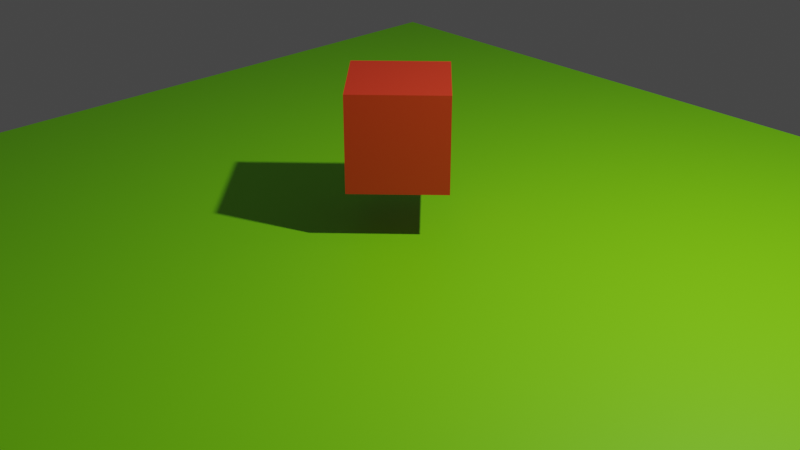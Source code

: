 # Source: withLight.blend  (saved by Blender 3.5.10; exported with 4.5.12 LTS)
import bpy
from mathutils import Matrix  # noqa: F401  (used for matrix-valued properties, if any)

bpy.ops.wm.read_factory_settings(use_empty=True)
scene = bpy.context.scene
scene.name = 'Scene'

# ---- collections
col_camera___lights = bpy.data.collections.new('Camera & Lights'); scene.collection.children.link(col_camera___lights)
col_collection = bpy.data.collections.new('Collection'); scene.collection.children.link(col_collection)

# ---- materials (node trees are filled in below, after node groups)
mat_green = bpy.data.materials.new('Green')
mat_green.use_transparent_shadow = False
mat_red = bpy.data.materials.new('Red')
mat_red.use_transparent_shadow = False

# ---- material node trees
mat_green.use_nodes = True; mat_green.node_tree.nodes.clear()
_N = mat_green.node_tree.nodes; _L = mat_green.node_tree.links
n0 = _N.new('ShaderNodeBsdfPrincipled'); n0.name = 'Principled BSDF'; n0.location = (10, 300)
n0.distribution = 'GGX'
n0.subsurface_method = 'RANDOM_WALK_SKIN'
n0.inputs[0].default_value = (0.2308, 0.8, 0.0, 1.0)
n0.inputs[3].default_value = 1.45
n0.inputs[27].default_value = (0.0, 0.0, 0.0, 1.0)
n0.inputs[28].default_value = 1.0
n1 = _N.new('ShaderNodeOutputMaterial'); n1.name = 'Material Output'; n1.location = (300, 300)
_L.new(n0.outputs[0], n1.inputs[0])
n1.is_active_output = True
mat_red.use_nodes = True; mat_red.node_tree.nodes.clear()
_N = mat_red.node_tree.nodes; _L = mat_red.node_tree.links
n0 = _N.new('ShaderNodeBsdfPrincipled'); n0.name = 'Principled BSDF'; n0.location = (10, 300)
n0.distribution = 'GGX'
n0.subsurface_method = 'RANDOM_WALK_SKIN'
n0.inputs[0].default_value = (0.8, 0.04449, 0.01297, 1.0)
n0.inputs[3].default_value = 1.45
n0.inputs[27].default_value = (0.0, 0.0, 0.0, 1.0)
n0.inputs[28].default_value = 1.0
n1 = _N.new('ShaderNodeOutputMaterial'); n1.name = 'Material Output'; n1.location = (300, 300)
_L.new(n0.outputs[0], n1.inputs[0])
n1.is_active_output = True

# ---- world
world_world = bpy.data.worlds.new('World'); scene.world = world_world
world_world.use_nodes = True; world_world.node_tree.nodes.clear()
_N = world_world.node_tree.nodes; _L = world_world.node_tree.links
n0 = _N.new('ShaderNodeOutputWorld'); n0.name = 'World Output'; n0.location = (300, 300)
n1 = _N.new('ShaderNodeBackground'); n1.name = 'Background'; n1.location = (10, 300)
n1.inputs[0].default_value = (0.05088, 0.05088, 0.05088, 1.0)
_L.new(n1.outputs[0], n0.inputs[0])
n0.is_active_output = True
world_world.color = (0.05088, 0.05088, 0.05088)
world_world.use_sun_shadow = False
world_world.sun_shadow_jitter_overblur = 0.0

# ---- cameras
cam_camera = bpy.data.cameras.new('Camera')
cam_camera.clip_end = 100.0
cam_camera.ortho_scale = 7.314

# ---- lights
light_light = bpy.data.lights.new('Light', 'POINT')
light_light.transmission_factor = 0.0
light_light.energy = 1000.0
light_light.shadow_soft_size = 0.1
light_light.shadow_maximum_resolution = 0.006
light_light.use_absolute_resolution = True

# ---- meshes
me_plane = bpy.data.meshes.new('Plane')
me_plane.from_pydata([(-1.0, -1.0, 0.0), (1.0, -1.0, 0.0), (-1.0, 1.0, 0.0), (1.0, 1.0, 0.0)], [], [(0, 1, 3, 2)])
_uv = me_plane.uv_layers.new(name='UVMap')
_uv.uv.foreach_set('vector', [0.0, 0.0, 1.0, 0.0, 1.0, 1.0, 0.0, 1.0])
me_plane.materials.append(mat_green)
me_plane.update()
me_cube = bpy.data.meshes.new('Cube')
me_cube.from_pydata([(-0.5, -0.5, -0.5), (-0.5, -0.5, 0.5), (-0.5, 0.5, -0.5), (-0.5, 0.5, 0.5), (0.5, -0.5, -0.5), (0.5, -0.5, 0.5), (0.5, 0.5, -0.5), (0.5, 0.5, 0.5)], [], [(0, 1, 3, 2), (2, 3, 7, 6), (6, 7, 5, 4), (4, 5, 1, 0), (2, 6, 4, 0), (7, 3, 1, 5)])
_uv = me_cube.uv_layers.new(name='UVMap')
_uv.uv.foreach_set('vector', [0.375, 0.0, 0.625, 0.0, 0.625, 0.25, 0.375, 0.25, 0.375, 0.25, 0.625, 0.25, 0.625, 0.5, 0.375, 0.5, 0.375, 0.5, 0.625, 0.5, 0.625, 0.75, 0.375, 0.75, 0.375, 0.75, 0.625, 0.75, 0.625, 1.0, 0.375, 1.0, 0.125, 0.5, 0.375, 0.5, 0.375, 0.75, 0.125, 0.75, 0.625, 0.5, 0.875, 0.5, 0.875, 0.75, 0.625, 0.75])
me_cube.materials.append(mat_red)
me_cube.update()

# ---- objects
ob_light = bpy.data.objects.new('Light', light_light)
ob_camera = bpy.data.objects.new('Camera', cam_camera)
ob_plane = bpy.data.objects.new('Plane', me_plane)
ob_cube = bpy.data.objects.new('Cube', me_cube)

# ---- transforms, parenting, visibility, modifiers, constraints
ob_light.location = (4.076, 1.005, 5.904)
ob_light.rotation_euler = (0.6503, 0.05522, 1.866)
ob_light.lock_rotations_4d = False
ob_light.empty_display_type = 'ARROWS'
ob_light.color = (0.0, 0.0, 0.0, 0.0)
ob_light.lineart.crease_threshold = 0.0
ob_camera.location = (7.359, -6.926, 4.958)
ob_camera.rotation_euler = (1.109, 0.0, 0.8149)
ob_camera.lock_rotations_4d = False
ob_camera.empty_display_type = 'ARROWS'
ob_camera.color = (0.0, 0.0, 0.0, 0.0)
ob_camera.hide_select = True
ob_camera.hide_render = True
ob_camera.display_type = 'WIRE'
ob_camera.lineart.crease_threshold = 0.0
ob_plane.location = (0.0, 0.0, 0.0)
ob_plane.scale = (5.0, 5.0, 5.0)
ob_cube.location = (0.0, 0.0, 1.0)
ob_cube.rotation_euler = (0.0, -0.0, 0.7854)

# ---- collection membership
col_camera___lights.objects.link(ob_light)
col_camera___lights.objects.link(ob_camera)
col_collection.objects.link(ob_plane)
col_collection.objects.link(ob_cube)

# ---- scene / render settings (as saved in the file)
scene.camera = ob_camera
scene.frame_start = 1; scene.frame_end = 250; scene.frame_set(1)
scene.render.engine = 'BLENDER_EEVEE_NEXT'
scene.cycles.sampling_pattern = 'TABULATED_SOBOL'
scene.view_settings.view_transform = 'Filmic'
bpy.context.view_layer.update()
